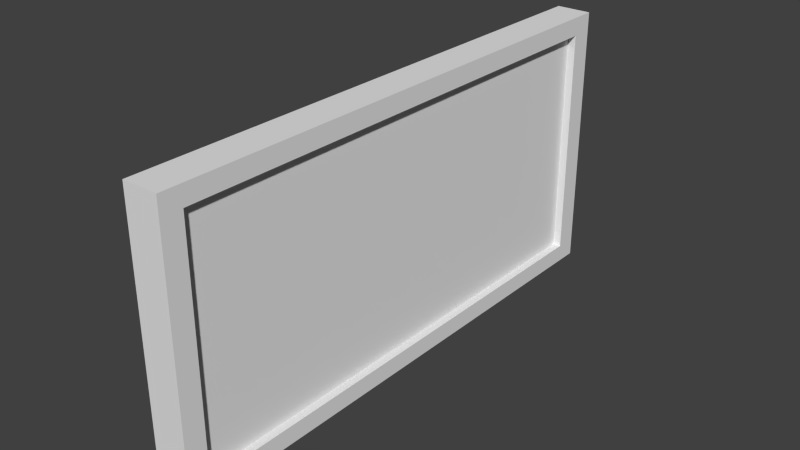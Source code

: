 # Source: bulletinBoard.blend  (saved by Blender 2.68.0; exported with 4.5.12 LTS)
import bpy
from mathutils import Matrix  # noqa: F401  (used for matrix-valued properties, if any)

bpy.ops.wm.read_factory_settings(use_empty=True)
scene = bpy.context.scene
scene.name = 'Scene'

# ---- collections
col_collection_1 = bpy.data.collections.new('Collection 1'); scene.collection.children.link(col_collection_1)

# ---- materials (node trees are filled in below, after node groups)
mat_material_001 = bpy.data.materials.new('Material.001')
mat_material_001.alpha_threshold = 0.0
mat_material_001.use_transparent_shadow = False
mat_material_001.preview_render_type = 'FLAT'
mat_material_001.roughness = 0.5
mat_material_001.line_color = (0.0, 0.0, 0.0, 1.0)
mat_board = bpy.data.materials.new('board')
mat_board.alpha_threshold = 0.0
mat_board.use_transparent_shadow = False
mat_board.roughness = 0.5
mat_board.line_color = (0.0, 0.0, 0.0, 1.0)
mat_material_002 = bpy.data.materials.new('Material.002')
mat_material_002.alpha_threshold = 0.0
mat_material_002.use_transparent_shadow = False
mat_material_002.preview_render_type = 'FLAT'
mat_material_002.diffuse_color = (0.8, 0.7663, 0.756, 1.0)
mat_material_002.roughness = 0.5
mat_material_002.line_color = (0.0, 0.0, 0.0, 1.0)

# ---- material node trees

# ---- world
world_world = bpy.data.worlds.new('World'); scene.world = world_world
world_world.color = (0.05088, 0.05088, 0.05088)
world_world.use_sun_shadow = False
world_world.sun_shadow_jitter_overblur = 0.0
world_world.cycles.sampling_method = 'MANUAL'
world_world.cycles.sample_map_resolution = 256

# ---- meshes
me_cube_001 = bpy.data.meshes.new('Cube.001')
me_cube_001.from_pydata([(1.0, -0.9225, 0.8635), (1.0, 0.9174, 0.8635), (1.0, -0.9225, -0.8672), (1.0, 0.9174, -0.8672)], [], [(3, 1, 0, 2)])
me_cube_001.polygons.foreach_set('material_index', [1])
_uv = me_cube_001.uv_layers.new(name='UVMap')
_uv.uv.foreach_set('vector', [0.9954, 7.891e-05, 0.9954, 0.9999, 7.891e-05, 0.9999, 7.897e-05, 7.932e-05])
me_cube_001.materials.append(mat_material_001)
me_cube_001.materials.append(mat_board)
me_cube_001.use_remesh_preserve_volume = False
me_cube_001.use_remesh_preserve_attributes = False
me_cube_001.use_mirror_vertex_groups = False
me_cube_001.update()
me_cube = bpy.data.meshes.new('Cube')
me_cube.from_pydata([(1.0, 1.0, -1.0), (1.0, -1.0, -1.0), (-1.0, -1.0, -1.0), (-1.0, 1.0, -1.0), (1.0, 1.0, 1.0), (1.0, -1.0, 1.0), (-1.0, -1.0, 1.0), (-1.0, 1.0, 1.0), (1.0, -0.9225, -1.0), (-1.0, -0.9225, -1.0), (1.0, -0.9225, 1.0), (-1.0, -0.9225, 1.0), (-1.0, 0.9174, -1.0), (-1.0, 0.9174, 1.0), (1.0, 0.9174, -1.0), (1.0, 0.9174, 1.0), (1.0, 1.0, 0.8635), (1.0, -1.0, 0.8635), (-1.0, -1.0, 0.8635), (-1.0, 1.0, 0.8635), (1.0, -0.9225, 0.8635), (-1.0, -0.9225, 0.8635), (-1.0, 0.9174, 0.8635), (1.0, 0.9174, 0.8635), (1.0, -0.9225, -0.8672), (-1.0, -0.9225, -0.8672), (-1.0, 0.9174, -0.8672), (1.0, 0.9174, -0.8672), (1.0, 1.0, -0.8672), (1.0, -1.0, -0.8672), (-1.0, -1.0, -0.8672), (-1.0, 1.0, -0.8672), (1.0, 1.0, -1.0), (1.0, -1.0, -1.0), (1.0, 1.0, 1.0), (1.0, -1.0, 1.0), (1.0, -0.9225, -1.0), (1.0, -0.9225, 1.0), (1.0, 0.9174, -1.0), (1.0, 0.9174, 1.0), (1.0, 1.0, 0.8635), (1.0, -1.0, 0.8635), (1.0, -0.9225, 0.8635), (1.0, 0.9174, 0.8635), (1.0, -0.9225, -0.8672), (1.0, 0.9174, -0.8672), (1.0, 1.0, -0.8672), (1.0, -1.0, -0.8672), (1.612, 1.0, -1.0), (1.612, -1.0, -1.0), (1.612, 1.0, 1.0), (1.612, -1.0, 1.0), (1.612, -0.9225, -1.0), (1.612, -0.9225, 1.0), (1.612, 0.9174, -1.0), (1.612, 0.9174, 1.0), (1.612, 1.0, 0.8635), (1.612, -1.0, 0.8635), (1.612, -0.9225, 0.8635), (1.612, 0.9174, 0.8635), (1.612, -0.9225, -0.8672), (1.612, 0.9174, -0.8672), (1.612, 1.0, -0.8672), (1.612, -1.0, -0.8672)], [], [(8, 1, 2, 9), (10, 11, 6, 5), (27, 24, 44, 45), (17, 5, 6, 18), (22, 13, 7, 19), (28, 0, 3, 31), (14, 8, 9, 12), (15, 13, 11, 10), (15, 10, 37, 39), (18, 6, 11, 21), (21, 11, 13, 22), (0, 14, 12, 3), (4, 7, 13, 15), (14, 0, 32, 38), (23, 27, 45, 43), (29, 17, 18, 30), (26, 22, 19, 31), (4, 16, 19, 7), (30, 18, 21, 25), (25, 21, 22, 26), (4, 15, 39, 34), (16, 28, 31, 19), (17, 29, 47, 41), (1, 29, 30, 2), (12, 26, 31, 3), (20, 23, 43, 42), (2, 30, 25, 9), (9, 25, 26, 12), (29, 1, 33, 47), (36, 38, 54, 52), (41, 47, 63, 57), (45, 44, 60, 61), (47, 33, 49, 63), (33, 36, 52, 49), (35, 41, 57, 51), (42, 43, 59, 58), (38, 32, 48, 54), (10, 5, 35, 37), (0, 28, 46, 32), (5, 17, 41, 35), (28, 16, 40, 46), (16, 4, 34, 40), (1, 8, 36, 33), (8, 14, 38, 36), (24, 20, 42, 44), (58, 53, 51, 57), (59, 55, 53, 58), (56, 50, 55, 59), (60, 58, 57, 63), (62, 56, 59, 61), (52, 60, 63, 49), (54, 61, 60, 52), (48, 62, 61, 54), (43, 45, 61, 59), (34, 39, 55, 50), (37, 35, 51, 53), (40, 34, 50, 56), (32, 46, 62, 48), (39, 37, 53, 55), (46, 40, 56, 62), (44, 42, 58, 60)])
_uv = me_cube.uv_layers.new(name='UVMap')
_uv.uv.foreach_set('vector', [0.1704, 0.2007, 0.1732, 0.1967, 0.2318, 0.2574, 0.2313, 0.2588, 0.3275, 0.206, 0.2637, 0.2627, 0.2633, 0.2615, 0.325, 0.2022, 0.9618, 0.494, 0.9903, 0.01136, 0.9999, 7.245e-05, 0.9722, 0.5026, 0.3194, 0.1971, 0.325, 0.2022, 0.2633, 0.2615, 0.2614, 0.261, 0.2612, 0.293, 0.2639, 0.2928, 0.2634, 0.2944, 0.2611, 0.2947, 0.1794, 0.3501, 0.1741, 0.3456, 0.2286, 0.2906, 0.2306, 0.2912, 0.1711, 0.3414, 0.1704, 0.2007, 0.2313, 0.2588, 0.2281, 0.2891, 0.3178, 0.3458, 0.2639, 0.2928, 0.2637, 0.2627, 0.3275, 0.206, 0.3178, 0.3458, 0.3275, 0.206, 0.3276, 0.2059, 0.3179, 0.3458, 0.2614, 0.261, 0.2633, 0.2615, 0.2637, 0.2627, 0.2613, 0.2624, 0.2613, 0.2624, 0.2637, 0.2627, 0.2639, 0.2928, 0.2612, 0.293, 0.1741, 0.3456, 0.1711, 0.3414, 0.2281, 0.2891, 0.2286, 0.2906, 0.3146, 0.3501, 0.2634, 0.2944, 0.2639, 0.2928, 0.3178, 0.3458, 0.1711, 0.3414, 0.1741, 0.3456, 0.174, 0.3457, 0.171, 0.3415, 0.488, 0.5138, 0.9618, 0.494, 0.9722, 0.5026, 0.4784, 0.5251, 0.1795, 0.1917, 0.3194, 0.1971, 0.2614, 0.261, 0.234, 0.2572, 0.2307, 0.2895, 0.2612, 0.293, 0.2611, 0.2947, 0.2306, 0.2912, 0.3146, 0.3501, 0.3084, 0.3548, 0.2611, 0.2947, 0.2634, 0.2944, 0.234, 0.2572, 0.2614, 0.261, 0.2613, 0.2624, 0.2339, 0.2586, 0.2339, 0.2586, 0.2613, 0.2624, 0.2612, 0.293, 0.2307, 0.2895, 0.3146, 0.3501, 0.3178, 0.3458, 0.3179, 0.3458, 0.3146, 0.3502, 0.3084, 0.3548, 0.1794, 0.3501, 0.2306, 0.2912, 0.2611, 0.2947, 0.3194, 0.1971, 0.1795, 0.1917, 0.1795, 0.1916, 0.3194, 0.197, 0.1732, 0.1967, 0.1795, 0.1917, 0.234, 0.2572, 0.2318, 0.2574, 0.2281, 0.2891, 0.2307, 0.2895, 0.2306, 0.2912, 0.2286, 0.2906, 0.5165, 0.03112, 0.488, 0.5138, 0.4784, 0.5251, 0.5061, 0.02254, 0.2318, 0.2574, 0.234, 0.2572, 0.2339, 0.2586, 0.2313, 0.2588, 0.2313, 0.2588, 0.2339, 0.2586, 0.2307, 0.2895, 0.2281, 0.2891, 0.1795, 0.1917, 0.1732, 0.1967, 0.1731, 0.1967, 0.1795, 0.1916, 0.1703, 0.2007, 0.171, 0.3415, 0.134, 0.3714, 0.132, 0.1724, 0.3194, 0.197, 0.1795, 0.1916, 0.14, 0.1541, 0.359, 0.1563, 7.245e-05, 0.5211, 7.25e-05, 0.01819, 0.1189, 0.1442, 0.119, 0.4022, 0.1795, 0.1916, 0.1731, 0.1967, 0.1378, 0.169, 0.14, 0.1541, 0.1731, 0.1967, 0.1703, 0.2007, 0.132, 0.1724, 0.1378, 0.169, 0.3251, 0.2021, 0.3194, 0.197, 0.359, 0.1563, 0.358, 0.1743, 0.5061, 0.02254, 0.4784, 0.5251, 0.3679, 0.4035, 0.3821, 0.1454, 0.171, 0.3415, 0.174, 0.3457, 0.1417, 0.3745, 0.134, 0.3714, 0.3275, 0.206, 0.325, 0.2022, 0.3251, 0.2021, 0.3276, 0.2059, 0.1741, 0.3456, 0.1794, 0.3501, 0.1793, 0.3503, 0.174, 0.3457, 0.325, 0.2022, 0.3194, 0.1971, 0.3194, 0.197, 0.3251, 0.2021, 0.1794, 0.3501, 0.3084, 0.3548, 0.3085, 0.355, 0.1793, 0.3503, 0.3084, 0.3548, 0.3146, 0.3501, 0.3146, 0.3502, 0.3085, 0.355, 0.1732, 0.1967, 0.1704, 0.2007, 0.1703, 0.2007, 0.1731, 0.1967, 0.1704, 0.2007, 0.1711, 0.3414, 0.171, 0.3415, 0.1703, 0.2007, 0.9903, 0.01136, 0.5165, 0.03112, 0.5061, 0.02254, 0.9999, 7.245e-05, 0.3821, 0.1454, 0.365, 0.1775, 0.358, 0.1743, 0.359, 0.1563, 0.3679, 0.4035, 0.3558, 0.3752, 0.365, 0.1775, 0.3821, 0.1454, 0.3467, 0.3934, 0.3495, 0.3786, 0.3558, 0.3752, 0.3679, 0.4035, 0.1189, 0.1442, 0.3821, 0.1454, 0.359, 0.1563, 0.14, 0.1541, 0.1418, 0.3913, 0.3467, 0.3934, 0.3679, 0.4035, 0.119, 0.4022, 0.132, 0.1724, 0.1189, 0.1442, 0.14, 0.1541, 0.1378, 0.169, 0.134, 0.3714, 0.119, 0.4022, 0.1189, 0.1442, 0.132, 0.1724, 0.1417, 0.3745, 0.1418, 0.3913, 0.119, 0.4022, 0.134, 0.3714, 0.4784, 0.5251, 7.245e-05, 0.5211, 0.119, 0.4022, 0.3679, 0.4035, 0.3146, 0.3502, 0.3179, 0.3458, 0.3558, 0.3752, 0.3495, 0.3786, 0.3276, 0.2059, 0.3251, 0.2021, 0.358, 0.1743, 0.365, 0.1775, 0.3085, 0.355, 0.3146, 0.3502, 0.3495, 0.3786, 0.3467, 0.3934, 0.174, 0.3457, 0.1793, 0.3503, 0.1418, 0.3913, 0.1417, 0.3745, 0.3179, 0.3458, 0.3276, 0.2059, 0.365, 0.1775, 0.3558, 0.3752, 0.1793, 0.3503, 0.3085, 0.355, 0.3467, 0.3934, 0.1418, 0.3913, 7.25e-05, 0.01819, 0.5061, 0.02254, 0.3821, 0.1454, 0.1189, 0.1442])
me_cube.materials.append(mat_material_001)
me_cube.materials.append(mat_material_002)
me_cube.use_remesh_preserve_volume = False
me_cube.use_remesh_preserve_attributes = False
me_cube.use_mirror_vertex_groups = False
me_cube.update()

# ---- objects
ob_cube_001 = bpy.data.objects.new('Cube.001', me_cube_001)
ob_cube = bpy.data.objects.new('Cube', me_cube)

# ---- transforms, parenting, visibility, modifiers, constraints
ob_cube_001.location = (0.0, 0.0, 0.0)
ob_cube_001.scale = (0.2, 4.0, 2.0)
ob_cube_001.lock_rotations_4d = False
ob_cube_001.empty_display_type = 'ARROWS'
ob_cube_001.lineart.crease_threshold = 0.0
ob_cube.location = (0.0, 0.0, 0.0)
ob_cube.scale = (0.2, 4.0, 2.0)
ob_cube.lock_rotations_4d = False
ob_cube.empty_display_type = 'ARROWS'
ob_cube.lineart.crease_threshold = 0.0

# ---- collection membership
col_collection_1.objects.link(ob_cube_001)
col_collection_1.objects.link(ob_cube)

# ---- scene / render settings (as saved in the file)
scene.frame_start = 1; scene.frame_end = 250; scene.frame_set(1)
scene.render.engine = 'BLENDER_EEVEE_NEXT'
scene.render.resolution_percentage = 50
scene.render.dither_intensity = 0.0
scene.cycles.use_denoising = False
scene.cycles.samples = 10
scene.cycles.sampling_pattern = 'TABULATED_SOBOL'
scene.cycles.light_sampling_threshold = 0.0
scene.cycles.use_adaptive_sampling = False
scene.cycles.use_light_tree = False
scene.cycles.blur_glossy = 0.0
scene.cycles.volume_bounces = 1
scene.cycles.pixel_filter_type = 'GAUSSIAN'
scene.cycles.sample_clamp_indirect = 0.0
scene.view_settings.view_transform = 'Standard'
bpy.context.view_layer.update()

# ---- added for rendering (the .blend has no active camera and no usable light): camera, sun
cam_auto = bpy.data.cameras.new('AutoCamera')
cam_auto.lens = 50.0
cam_auto.sensor_width = 36.0
cam_auto.clip_end = 1000.0
ob_auto_camera = bpy.data.objects.new('AutoCamera', cam_auto)
scene.collection.objects.link(ob_auto_camera)
ob_auto_camera.location = (8.35082, -9.94749, 6.63166)
ob_auto_camera.rotation_euler = (1.09748, -7.21219e-08, 0.694738)
scene.camera = ob_auto_camera
light_auto_sun = bpy.data.lights.new('AutoSun', 'SUN')
light_auto_sun.energy = 3.0
light_auto_sun.angle = 0.0523599
ob_auto_sun = bpy.data.objects.new('AutoSun', light_auto_sun)
scene.collection.objects.link(ob_auto_sun)
ob_auto_sun.rotation_euler = (0.872665, 0.174533, 0.523599)
bpy.context.view_layer.update()
